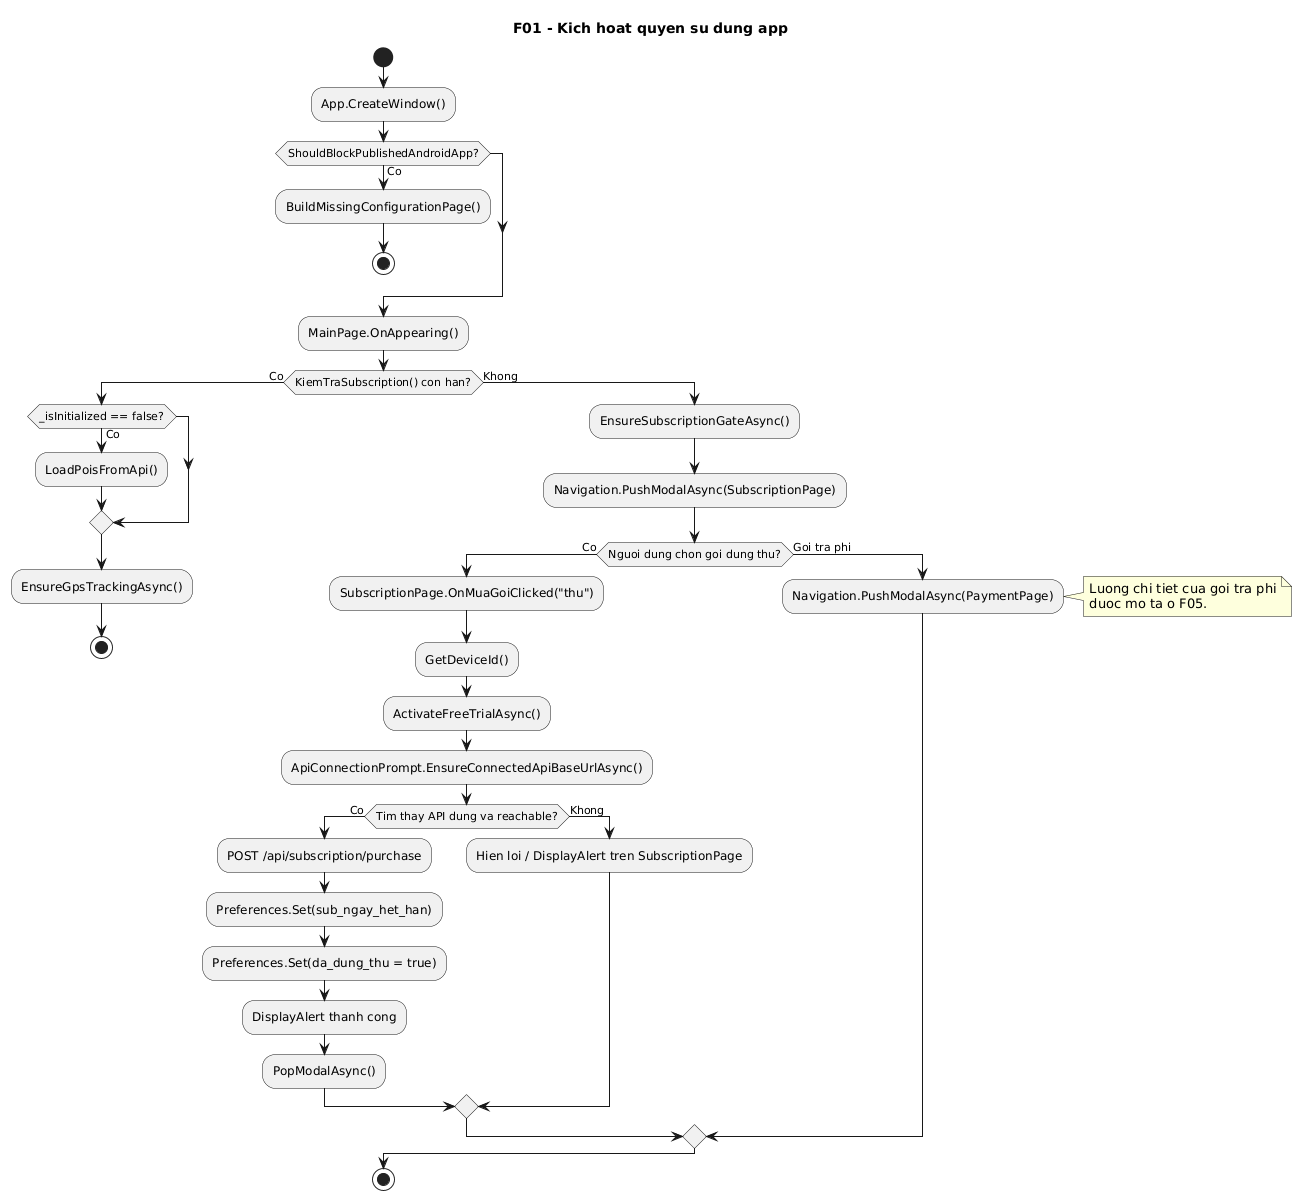

The diagram above was rendered by PlantUML. Its source (embedded in the PNG):
@startuml
' Diagram: F01 - Kich hoat quyen su dung app (Activity)
' Status: WIP
' Baseline: branch master, HEAD a5fde70
' Source:
' - VinhKhanhTourDemo/App.xaml.cs: CreateWindow(), BuildMissingConfigurationPage()
' - VinhKhanhTourDemo/MainPage.xaml.cs: OnAppearing(), EnsureSubscriptionGateAsync(), KiemTraSubscription()
' - VinhKhanhTourDemo/SubscriptionPage.xaml.cs: OnAppearing(), UpdateTrialButtonState(), OnMuaGoiClicked(), ActivateFreeTrialAsync(), GetDeviceId()
' - VinhKhanhTourDemo/ApiConnectionPrompt.cs: EnsureConnectedApiBaseUrlAsync()
' - VinhKhanhTour.API/Controllers/SubscriptionController.cs: Purchase()
' Note: Da cap nhat theo baseline hien tai co them nhanh chan app neu Android phat hanh chua cau hinh HostedApiBaseUrl, va prompt ket noi API truoc khi kich hoat goi dung thu.
title F01 - Kich hoat quyen su dung app
start
:App.CreateWindow();
if (ShouldBlockPublishedAndroidApp?) then (Co)
  :BuildMissingConfigurationPage();
  stop
endif

:MainPage.OnAppearing();
if (KiemTraSubscription() con han?) then (Co)
  if (_isInitialized == false?) then (Co)
    :LoadPoisFromApi();
  endif
  :EnsureGpsTrackingAsync();
  stop
else (Khong)
  :EnsureSubscriptionGateAsync();
  :Navigation.PushModalAsync(SubscriptionPage);

  if (Nguoi dung chon goi dung thu?) then (Co)
    :SubscriptionPage.OnMuaGoiClicked("thu");
    :GetDeviceId();
    :ActivateFreeTrialAsync();
    :ApiConnectionPrompt.EnsureConnectedApiBaseUrlAsync();
    if (Tim thay API dung va reachable?) then (Co)
      :POST /api/subscription/purchase;
      :Preferences.Set(sub_ngay_het_han);
      :Preferences.Set(da_dung_thu = true);
      :DisplayAlert thanh cong;
      :PopModalAsync();
    else (Khong)
      :Hien loi / DisplayAlert tren SubscriptionPage;
    endif
  else (Goi tra phi)
    :Navigation.PushModalAsync(PaymentPage);
    note right
      Luong chi tiet cua goi tra phi
      duoc mo ta o F05.
    end note
  endif
endif
stop
@enduml